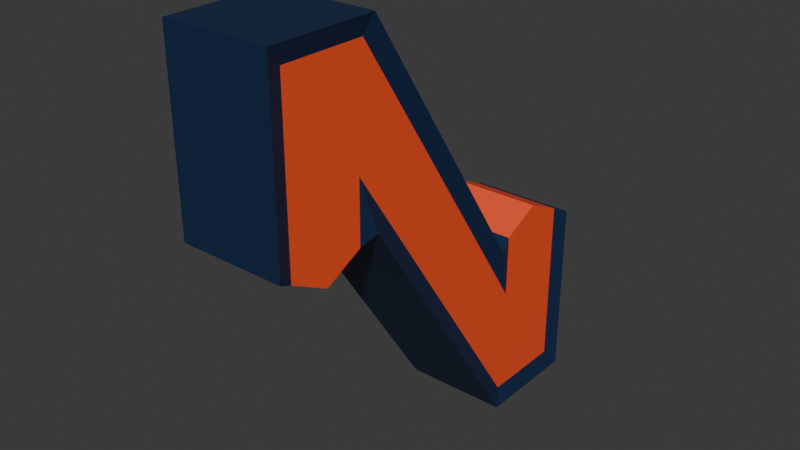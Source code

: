 # Source: logo-middle-N.blend  (saved by Blender 4.5.87; exported with 4.5.12 LTS)
import bpy
from mathutils import Matrix  # noqa: F401  (used for matrix-valued properties, if any)

bpy.ops.wm.read_factory_settings(use_empty=True)
scene = bpy.context.scene
scene.name = 'Scene'

# ---- collections
col_collection = bpy.data.collections.new('Collection'); scene.collection.children.link(col_collection)

# ---- materials (node trees are filled in below, after node groups)
mat_logo_blue = bpy.data.materials.new('logo.blue')
mat_logo_orange = bpy.data.materials.new('logo.orange')

# ---- material node trees
mat_logo_blue.use_nodes = True; mat_logo_blue.node_tree.nodes.clear()
_N = mat_logo_blue.node_tree.nodes; _L = mat_logo_blue.node_tree.links
n0 = _N.new('ShaderNodeBsdfPrincipled'); n0.name = 'Principled BSDF'; n0.location = (-200, 100)
n0.inputs[0].default_value = (0.006512, 0.02217, 0.07036, 1.0)
n1 = _N.new('ShaderNodeOutputMaterial'); n1.name = 'Material Output'; n1.location = (200, 100)
_L.new(n0.outputs[0], n1.inputs[0])
n1.is_active_output = True
mat_logo_orange.use_nodes = True; mat_logo_orange.node_tree.nodes.clear()
_N = mat_logo_orange.node_tree.nodes; _L = mat_logo_orange.node_tree.links
n0 = _N.new('ShaderNodeBsdfPrincipled'); n0.name = 'Principled BSDF'; n0.location = (-200, 100)
n0.inputs[0].default_value = (1.0, 0.09084, 0.02732, 1.0)
n1 = _N.new('ShaderNodeOutputMaterial'); n1.name = 'Material Output'; n1.location = (200, 100)
_L.new(n0.outputs[0], n1.inputs[0])
n1.is_active_output = True

# ---- world
world_world = bpy.data.worlds.new('World'); scene.world = world_world
world_world.use_nodes = True; world_world.node_tree.nodes.clear()
_N = world_world.node_tree.nodes; _L = world_world.node_tree.links
n0 = _N.new('ShaderNodeOutputWorld'); n0.name = 'World Output'; n0.location = (200, 100)
n1 = _N.new('ShaderNodeBackground'); n1.name = 'Background'; n1.location = (-200, 100)
n1.inputs[0].default_value = (0.05088, 0.05088, 0.05088, 1.0)
_L.new(n1.outputs[0], n0.inputs[0])
n0.is_active_output = True
world_world.color = (0.05088, 0.05088, 0.05088)
world_world.sun_shadow_jitter_overblur = 0.0

# ---- meshes
me_cube_001 = bpy.data.meshes.new('Cube.001')
me_cube_001.from_pydata([(-0.9, -0.9178, 0.9221), (-0.9, 0.9222, -0.9179), (0.9, -0.9178, 0.9221), (0.9, 0.9222, -0.9179), (-0.9, 0.494, -0.9179), (0.9, 0.494, -0.9179), (0.9, -0.5292, 0.4388), (-0.9, -0.5292, 0.4388), (0.9, -0.4967, 0.9221), (-0.9, -0.4967, 0.9221), (0.9, 0.5246, -0.4445), (-0.9, 0.5246, -0.4445), (1.0, 1.002, -0.9979), (1.0, 0.4541, -0.9979), (1.0, -0.4566, 1.002), (1.0, -0.9978, 1.002), (1.0, -0.4504, 0.2014), (1.0, 0.446, -0.2058), (-1.0, -0.9978, 1.002), (-1.0, 1.002, -0.9979), (-1.0, 0.4541, -0.9979), (-1.0, -0.4504, 0.2014), (-1.0, -0.4566, 1.002), (-1.0, 0.446, -0.2058), (-1.0, 1.002, -0.1979), (-0.9, 0.5263, -0.1711), (0.9, 0.9222, -0.1652), (-0.9, 0.9222, -0.1652), (0.9, 0.5263, -0.1711), (1.0, 1.002, -0.1979), (0.9, 0.7257, -0.08492), (-0.9, 0.7257, -0.08492), (0.9, -0.5305, 0.1654), (-0.9, -0.5305, 0.1654), (0.9, -0.9178, 0.1663), (-1.0, -0.9978, 0.203), (-0.9, -0.9178, 0.1663), (1.0, -0.9978, 0.203), (0.9, -0.725, 0.07795), (-0.9, -0.725, 0.07795)], [], [(19, 24, 29, 12), (3, 26, 30, 28, 10, 8, 2, 34, 38, 32, 6, 5), (19, 12, 13, 20), (13, 16, 21, 20), (23, 22, 14, 17), (39, 33, 32, 38), (14, 22, 18, 15), (3, 5, 13, 12), (2, 8, 14, 15), (36, 39, 38, 34), (21, 16, 32, 33), (6, 32, 16), (5, 6, 16, 13), (10, 28, 17), (8, 10, 17, 14), (0, 36, 35, 18), (1, 27, 24, 19), (4, 1, 19, 20), (7, 4, 20, 21), (9, 0, 18, 22), (11, 9, 22, 23), (23, 25, 11), (29, 26, 3, 12), (35, 37, 15, 18), (21, 33, 7), (33, 39, 36, 0, 9, 11, 25, 31, 27, 1, 4, 7), (37, 34, 2, 15), (36, 34, 37, 35), (17, 28, 25, 23), (30, 31, 25, 28), (26, 27, 31, 30), (29, 24, 27, 26)])
me_cube_001.polygons.foreach_set('material_index', [0, 1, 0, 0, 0, 1, 0, 0, 0, 1, 0, 0, 0, 0, 0, 0, 0, 0, 0, 0, 0, 0, 0, 0, 0, 1, 0, 0, 0, 1, 1, 0])
_uv = me_cube_001.uv_layers.new(name='UVMap')
_uv.uv.foreach_set('vector', [0.375, 0.25, 0.475, 0.25, 0.475, 0.5, 0.375, 0.5, 0.385, 0.51, 0.4791, 0.51, 0.4891, 0.5346, 0.4784, 0.5595, 0.4442, 0.5597, 0.615, 0.6874, 0.615, 0.74, 0.5205, 0.74, 0.5095, 0.7159, 0.5204, 0.6916, 0.5546, 0.6914, 0.385, 0.5635, 0.125, 0.5, 0.375, 0.5, 0.375, 0.5685, 0.125, 0.5685, 0.375, 0.5685, 0.5249, 0.6816, 0.5249, 0.06843, 0.125, 0.5685, 0.474, 0.1805, 0.625, 0.06764, 0.625, 0.6824, 0.474, 0.5695, 0.5095, 0.0341, 0.5204, 0.05841, 0.5204, 0.6916, 0.5095, 0.7159, 0.625, 0.6824, 0.875, 0.6824, 0.875, 0.75, 0.625, 0.75, 0.385, 0.51, 0.385, 0.5635, 0.375, 0.5685, 0.375, 0.5, 0.615, 0.74, 0.615, 0.6874, 0.625, 0.6824, 0.625, 0.75, 0.5205, 0.01, 0.5095, 0.0341, 0.5095, 0.7159, 0.5205, 0.74, 0.5249, 0.06843, 0.5249, 0.6816, 0.5204, 0.6916, 0.5204, 0.05841, 0.5546, 0.6914, 0.5204, 0.6916, 0.5249, 0.6816, 0.385, 0.5635, 0.5546, 0.6914, 0.5249, 0.6816, 0.375, 0.5685, 0.4442, 0.5597, 0.4784, 0.5595, 0.474, 0.5695, 0.615, 0.6874, 0.4442, 0.5597, 0.474, 0.5695, 0.625, 0.6824, 0.615, 0.01, 0.5205, 0.01, 0.5251, 0.0, 0.625, 0.0, 0.385, 0.24, 0.4791, 0.24, 0.475, 0.25, 0.375, 0.25, 0.385, 0.1865, 0.385, 0.24, 0.375, 0.25, 0.375, 0.1815, 0.5546, 0.05858, 0.385, 0.1865, 0.375, 0.1815, 0.5249, 0.06843, 0.615, 0.06263, 0.615, 0.01, 0.625, 0.0, 0.625, 0.06764, 0.4442, 0.1903, 0.615, 0.06263, 0.625, 0.06764, 0.474, 0.1805, 0.474, 0.1805, 0.4784, 0.1905, 0.4442, 0.1903, 0.475, 0.5, 0.4791, 0.51, 0.385, 0.51, 0.375, 0.5, 0.5251, 1.0, 0.5251, 0.75, 0.625, 0.75, 0.625, 1.0, 0.5249, 0.06843, 0.5204, 0.05841, 0.5546, 0.05858, 0.5204, 0.05841, 0.5095, 0.0341, 0.5205, 0.01, 0.615, 0.01, 0.615, 0.06263, 0.4442, 0.1903, 0.4784, 0.1905, 0.4891, 0.2154, 0.4791, 0.24, 0.385, 0.24, 0.385, 0.1865, 0.5546, 0.05858, 0.5251, 0.75, 0.5205, 0.74, 0.615, 0.74, 0.625, 0.75, 0.5205, 0.01, 0.5205, 0.74, 0.5251, 0.75, 0.5251, 0.0, 0.474, 0.5695, 0.4784, 0.5595, 0.4784, 0.1905, 0.474, 0.1805, 0.4891, 0.5346, 0.4891, 0.2154, 0.4784, 0.1905, 0.4784, 0.5595, 0.4791, 0.51, 0.4791, 0.24, 0.4891, 0.2154, 0.4891, 0.5346, 0.475, 0.5, 0.475, 0.25, 0.4791, 0.24, 0.4791, 0.51])
me_cube_001.materials.append(mat_logo_blue)
me_cube_001.materials.append(mat_logo_orange)
me_cube_001.update()

# ---- objects
ob_logo_middle_n = bpy.data.objects.new('logo-middle-N', me_cube_001)

# ---- transforms, parenting, visibility, modifiers, constraints
ob_logo_middle_n.location = (0.0, 0.0, 0.0)
ob_logo_middle_n.scale = (0.585, 2.2, 2.5)

# ---- collection membership
col_collection.objects.link(ob_logo_middle_n)

# ---- scene / render settings (as saved in the file)
scene.frame_start = 1; scene.frame_end = 250; scene.frame_set(1)
scene.render.engine = 'BLENDER_EEVEE_NEXT'
bpy.context.view_layer.update()

# ---- added for rendering (the .blend has no active camera and no usable light): camera, sun
cam_auto = bpy.data.cameras.new('AutoCamera')
cam_auto.lens = 50.0
cam_auto.sensor_width = 36.0
cam_auto.clip_end = 1000.0
ob_auto_camera = bpy.data.objects.new('AutoCamera', cam_auto)
scene.collection.objects.link(ob_auto_camera)
ob_auto_camera.location = (6.25666, -7.50313, 5.0105)
ob_auto_camera.rotation_euler = (1.09748, -7.21219e-08, 0.694738)
scene.camera = ob_auto_camera
light_auto_sun = bpy.data.lights.new('AutoSun', 'SUN')
light_auto_sun.energy = 3.0
light_auto_sun.angle = 0.0523599
ob_auto_sun = bpy.data.objects.new('AutoSun', light_auto_sun)
scene.collection.objects.link(ob_auto_sun)
ob_auto_sun.rotation_euler = (0.872665, 0.174533, 0.523599)
bpy.context.view_layer.update()
